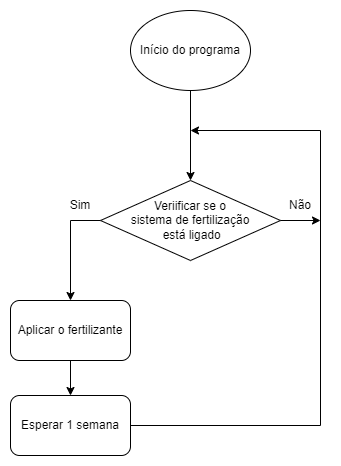

The diagram above was exported from draw.io. Its source (the exported page's mxGraphModel, read from the mxfile embedded in the PNG):
<mxGraphModel dx="880" dy="395" grid="1" gridSize="10" guides="1" tooltips="1" connect="1" arrows="1" fold="1" page="1" pageScale="1" pageWidth="827" pageHeight="1169" math="0" shadow="0">
  <root>
    <mxCell id="0" />
    <mxCell id="1" parent="0" />
    <mxCell id="ZSjwyqtJzYOJsTZuRZk--1" value="Início do programa" style="ellipse;whiteSpace=wrap;html=1;" parent="1" vertex="1">
      <mxGeometry x="350" y="200" width="120" height="80" as="geometry" />
    </mxCell>
    <mxCell id="ZSjwyqtJzYOJsTZuRZk--2" value="" style="endArrow=classic;html=1;rounded=0;exitX=0.5;exitY=1;exitDx=0;exitDy=0;" parent="1" source="ZSjwyqtJzYOJsTZuRZk--1" target="ZSjwyqtJzYOJsTZuRZk--3" edge="1">
      <mxGeometry width="50" height="50" relative="1" as="geometry">
        <mxPoint x="390" y="420" as="sourcePoint" />
        <mxPoint x="410" y="330" as="targetPoint" />
      </mxGeometry>
    </mxCell>
    <mxCell id="ZSjwyqtJzYOJsTZuRZk--3" value="Veriificar se o &lt;br&gt;sistema de fertilização&lt;br&gt;&amp;nbsp;está ligado" style="rhombus;whiteSpace=wrap;html=1;" parent="1" vertex="1">
      <mxGeometry x="320" y="370" width="180" height="80" as="geometry" />
    </mxCell>
    <mxCell id="ZSjwyqtJzYOJsTZuRZk--6" value="" style="endArrow=classic;html=1;rounded=0;exitX=0;exitY=0.5;exitDx=0;exitDy=0;entryX=0.5;entryY=0;entryDx=0;entryDy=0;" parent="1" source="ZSjwyqtJzYOJsTZuRZk--3" target="ZSjwyqtJzYOJsTZuRZk--7" edge="1">
      <mxGeometry width="50" height="50" relative="1" as="geometry">
        <mxPoint x="390" y="490" as="sourcePoint" />
        <mxPoint x="220" y="490" as="targetPoint" />
        <Array as="points">
          <mxPoint x="290" y="410" />
        </Array>
      </mxGeometry>
    </mxCell>
    <mxCell id="ZSjwyqtJzYOJsTZuRZk--7" value="Aplicar o fertilizante" style="rounded=1;whiteSpace=wrap;html=1;" parent="1" vertex="1">
      <mxGeometry x="230" y="490" width="120" height="60" as="geometry" />
    </mxCell>
    <mxCell id="ZSjwyqtJzYOJsTZuRZk--8" value="" style="endArrow=classic;html=1;rounded=0;exitX=0.5;exitY=1;exitDx=0;exitDy=0;" parent="1" source="ZSjwyqtJzYOJsTZuRZk--7" target="ZSjwyqtJzYOJsTZuRZk--9" edge="1">
      <mxGeometry width="50" height="50" relative="1" as="geometry">
        <mxPoint x="390" y="610" as="sourcePoint" />
        <mxPoint x="220" y="600" as="targetPoint" />
      </mxGeometry>
    </mxCell>
    <mxCell id="ZSjwyqtJzYOJsTZuRZk--9" value="Esperar 1 semana" style="rounded=1;whiteSpace=wrap;html=1;" parent="1" vertex="1">
      <mxGeometry x="230" y="585" width="120" height="60" as="geometry" />
    </mxCell>
    <mxCell id="ZSjwyqtJzYOJsTZuRZk--12" value="" style="endArrow=classic;html=1;rounded=0;exitX=1;exitY=0.5;exitDx=0;exitDy=0;" parent="1" source="ZSjwyqtJzYOJsTZuRZk--9" edge="1">
      <mxGeometry width="50" height="50" relative="1" as="geometry">
        <mxPoint x="390" y="500" as="sourcePoint" />
        <mxPoint x="410" y="320" as="targetPoint" />
        <Array as="points">
          <mxPoint x="540" y="615" />
          <mxPoint x="540" y="320" />
        </Array>
      </mxGeometry>
    </mxCell>
    <mxCell id="ZSjwyqtJzYOJsTZuRZk--13" value="" style="endArrow=classic;html=1;rounded=0;exitX=1;exitY=0.5;exitDx=0;exitDy=0;" parent="1" source="ZSjwyqtJzYOJsTZuRZk--3" edge="1">
      <mxGeometry width="50" height="50" relative="1" as="geometry">
        <mxPoint x="390" y="500" as="sourcePoint" />
        <mxPoint x="540" y="410" as="targetPoint" />
      </mxGeometry>
    </mxCell>
    <mxCell id="ZSjwyqtJzYOJsTZuRZk--14" value="Sim" style="text;html=1;strokeColor=none;fillColor=none;align=center;verticalAlign=middle;whiteSpace=wrap;rounded=0;" parent="1" vertex="1">
      <mxGeometry x="270" y="380" width="60" height="30" as="geometry" />
    </mxCell>
    <mxCell id="ZSjwyqtJzYOJsTZuRZk--15" value="Não" style="text;html=1;strokeColor=none;fillColor=none;align=center;verticalAlign=middle;whiteSpace=wrap;rounded=0;" parent="1" vertex="1">
      <mxGeometry x="490" y="380" width="60" height="30" as="geometry" />
    </mxCell>
  </root>
</mxGraphModel>